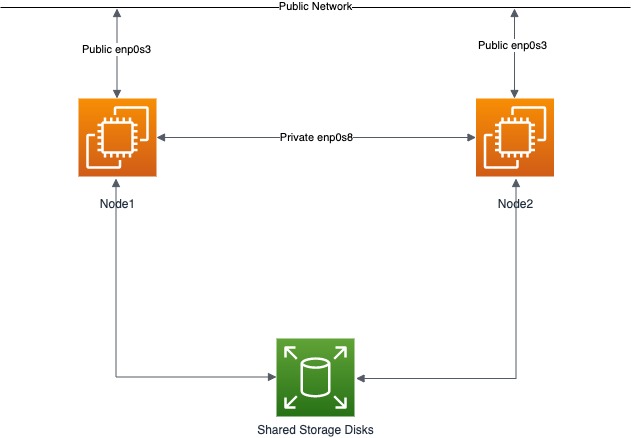

The diagram above was exported from draw.io. Its source (the exported page's mxGraphModel, read from the mxfile embedded in the PNG):
<mxGraphModel dx="788" dy="413" grid="1" gridSize="10" guides="1" tooltips="1" connect="1" arrows="1" fold="1" page="1" pageScale="1" pageWidth="1169" pageHeight="827" math="0" shadow="0">
  <root>
    <mxCell id="0" />
    <mxCell id="1" parent="0" />
    <mxCell id="nqjiCv7WGQ1uyAb-U3Co-7" value="" style="edgeStyle=orthogonalEdgeStyle;html=1;endArrow=block;elbow=vertical;startArrow=block;startFill=1;endFill=1;strokeColor=#545B64;rounded=0;" edge="1" parent="1">
      <mxGeometry width="100" relative="1" as="geometry">
        <mxPoint x="369.5" y="270" as="sourcePoint" />
        <mxPoint x="530" y="468.5" as="targetPoint" />
        <Array as="points">
          <mxPoint x="369.5" y="469" />
        </Array>
      </mxGeometry>
    </mxCell>
    <mxCell id="nqjiCv7WGQ1uyAb-U3Co-3" value="Shared Storage Disks" style="outlineConnect=0;fontColor=#232F3E;gradientColor=#60A337;gradientDirection=north;fillColor=#277116;strokeColor=#ffffff;dashed=0;verticalLabelPosition=bottom;verticalAlign=top;align=center;html=1;fontSize=12;fontStyle=0;aspect=fixed;shape=mxgraph.aws4.resourceIcon;resIcon=mxgraph.aws4.elastic_block_store;" vertex="1" parent="1">
      <mxGeometry x="530" y="430" width="78" height="78" as="geometry" />
    </mxCell>
    <mxCell id="nqjiCv7WGQ1uyAb-U3Co-4" value="&lt;br&gt;Node2" style="outlineConnect=0;fontColor=#232F3E;gradientColor=#F78E04;gradientDirection=north;fillColor=#D05C17;strokeColor=#ffffff;dashed=0;verticalLabelPosition=bottom;verticalAlign=top;align=center;html=1;fontSize=12;fontStyle=0;aspect=fixed;shape=mxgraph.aws4.resourceIcon;resIcon=mxgraph.aws4.ec2;" vertex="1" parent="1">
      <mxGeometry x="729.5" y="190" width="78" height="78" as="geometry" />
    </mxCell>
    <mxCell id="nqjiCv7WGQ1uyAb-U3Co-5" value="&lt;font style=&quot;font-size: 12px&quot;&gt;&lt;br&gt;Node1&lt;/font&gt;" style="outlineConnect=0;fontColor=#232F3E;gradientColor=#F78E04;gradientDirection=north;fillColor=#D05C17;strokeColor=#ffffff;dashed=0;verticalLabelPosition=bottom;verticalAlign=top;align=center;html=1;fontSize=12;fontStyle=0;aspect=fixed;shape=mxgraph.aws4.resourceIcon;resIcon=mxgraph.aws4.ec2;" vertex="1" parent="1">
      <mxGeometry x="332" y="190" width="78" height="78" as="geometry" />
    </mxCell>
    <mxCell id="nqjiCv7WGQ1uyAb-U3Co-6" value="" style="edgeStyle=orthogonalEdgeStyle;html=1;endArrow=block;elbow=vertical;startArrow=block;startFill=1;endFill=1;strokeColor=#545B64;rounded=0;" edge="1" parent="1" source="nqjiCv7WGQ1uyAb-U3Co-5" target="nqjiCv7WGQ1uyAb-U3Co-4">
      <mxGeometry width="100" relative="1" as="geometry">
        <mxPoint x="549.5" y="710" as="sourcePoint" />
        <mxPoint x="649.5" y="710" as="targetPoint" />
        <Array as="points">
          <mxPoint x="599.5" y="229" />
          <mxPoint x="599.5" y="229" />
        </Array>
      </mxGeometry>
    </mxCell>
    <mxCell id="nqjiCv7WGQ1uyAb-U3Co-14" value="Private enp0s8" style="edgeLabel;html=1;align=center;verticalAlign=middle;resizable=0;points=[];" vertex="1" connectable="0" parent="nqjiCv7WGQ1uyAb-U3Co-6">
      <mxGeometry x="0.1862" y="54" relative="1" as="geometry">
        <mxPoint x="-29.17" y="54" as="offset" />
      </mxGeometry>
    </mxCell>
    <mxCell id="nqjiCv7WGQ1uyAb-U3Co-8" value="" style="edgeStyle=orthogonalEdgeStyle;html=1;endArrow=block;elbow=vertical;startArrow=block;startFill=1;endFill=1;strokeColor=#545B64;rounded=0;" edge="1" parent="1">
      <mxGeometry width="100" relative="1" as="geometry">
        <mxPoint x="609.5" y="470" as="sourcePoint" />
        <mxPoint x="769.5" y="270" as="targetPoint" />
        <Array as="points">
          <mxPoint x="769.5" y="470" />
        </Array>
      </mxGeometry>
    </mxCell>
    <mxCell id="nqjiCv7WGQ1uyAb-U3Co-10" value="" style="endArrow=none;html=1;" edge="1" parent="1">
      <mxGeometry width="50" height="50" relative="1" as="geometry">
        <mxPoint x="254" y="99" as="sourcePoint" />
        <mxPoint x="884" y="99" as="targetPoint" />
      </mxGeometry>
    </mxCell>
    <mxCell id="nqjiCv7WGQ1uyAb-U3Co-17" value="Public Network" style="edgeLabel;html=1;align=center;verticalAlign=middle;resizable=0;points=[];" vertex="1" connectable="0" parent="nqjiCv7WGQ1uyAb-U3Co-10">
      <mxGeometry x="-0.0751" y="1" relative="1" as="geometry">
        <mxPoint x="23.33" as="offset" />
      </mxGeometry>
    </mxCell>
    <mxCell id="nqjiCv7WGQ1uyAb-U3Co-12" value="" style="edgeStyle=orthogonalEdgeStyle;html=1;endArrow=block;elbow=vertical;startArrow=block;startFill=1;endFill=1;strokeColor=#545B64;rounded=0;" edge="1" parent="1">
      <mxGeometry width="100" relative="1" as="geometry">
        <mxPoint x="370.5" y="100" as="sourcePoint" />
        <mxPoint x="370.5" y="190" as="targetPoint" />
      </mxGeometry>
    </mxCell>
    <mxCell id="nqjiCv7WGQ1uyAb-U3Co-15" value="Public enp0s3" style="edgeLabel;html=1;align=center;verticalAlign=middle;resizable=0;points=[];" vertex="1" connectable="0" parent="nqjiCv7WGQ1uyAb-U3Co-12">
      <mxGeometry x="-0.0852" y="-1" relative="1" as="geometry">
        <mxPoint as="offset" />
      </mxGeometry>
    </mxCell>
    <mxCell id="nqjiCv7WGQ1uyAb-U3Co-13" value="" style="edgeStyle=orthogonalEdgeStyle;html=1;endArrow=block;elbow=vertical;startArrow=block;startFill=1;endFill=1;strokeColor=#545B64;rounded=0;" edge="1" parent="1">
      <mxGeometry width="100" relative="1" as="geometry">
        <mxPoint x="768" y="100" as="sourcePoint" />
        <mxPoint x="768" y="190" as="targetPoint" />
      </mxGeometry>
    </mxCell>
    <mxCell id="nqjiCv7WGQ1uyAb-U3Co-16" value="Public enp0s3" style="edgeLabel;html=1;align=center;verticalAlign=middle;resizable=0;points=[];" vertex="1" connectable="0" parent="nqjiCv7WGQ1uyAb-U3Co-13">
      <mxGeometry x="-0.1778" y="-2" relative="1" as="geometry">
        <mxPoint as="offset" />
      </mxGeometry>
    </mxCell>
  </root>
</mxGraphModel>